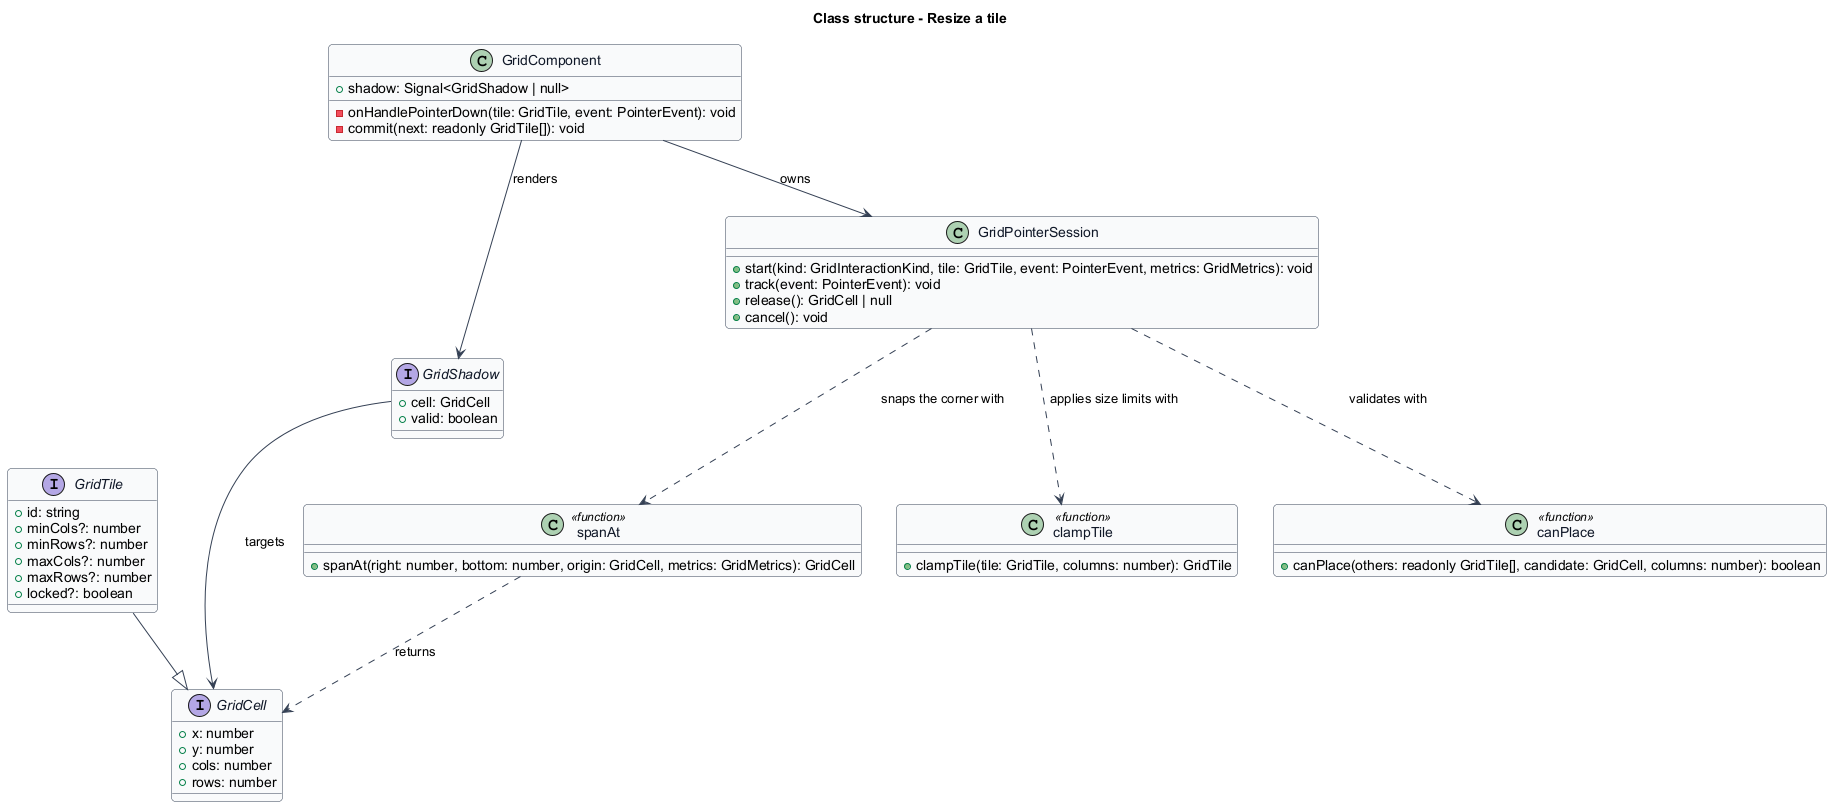

The diagram above was rendered by PlantUML. Its source (embedded in the PNG):
@startuml
' --- shared skin header ---
skinparam backgroundColor #FFFFFF
skinparam shadowing false
skinparam roundcorner 8
skinparam defaultFontName Arial
skinparam ArrowColor #344054
skinparam class {
  BorderColor #344054
  FontColor #101828
  BackgroundColor #F9FAFB
}
' --------------------------
title Class structure - Resize a tile

interface GridCell {
  +x: number
  +y: number
  +cols: number
  +rows: number
}

interface GridTile {
  +id: string
  +minCols?: number
  +minRows?: number
  +maxCols?: number
  +maxRows?: number
  +locked?: boolean
}

interface GridShadow {
  +cell: GridCell
  +valid: boolean
}

class GridPointerSession {
  +start(kind: GridInteractionKind, tile: GridTile, event: PointerEvent, metrics: GridMetrics): void
  +track(event: PointerEvent): void
  +release(): GridCell | null
  +cancel(): void
}

class GridComponent {
  +shadow: Signal<GridShadow | null>
  -onHandlePointerDown(tile: GridTile, event: PointerEvent): void
  -commit(next: readonly GridTile[]): void
}

class spanAt <<function>> {
  +spanAt(right: number, bottom: number, origin: GridCell, metrics: GridMetrics): GridCell
}

class clampTile <<function>> {
  +clampTile(tile: GridTile, columns: number): GridTile
}

class canPlace <<function>> {
  +canPlace(others: readonly GridTile[], candidate: GridCell, columns: number): boolean
}

GridTile --|> GridCell
GridComponent --> GridPointerSession : owns
GridComponent --> GridShadow : renders
GridPointerSession ..> spanAt : snaps the corner with
GridPointerSession ..> clampTile : applies size limits with
GridPointerSession ..> canPlace : validates with
GridShadow --> GridCell : targets
spanAt ..> GridCell : returns
@enduml